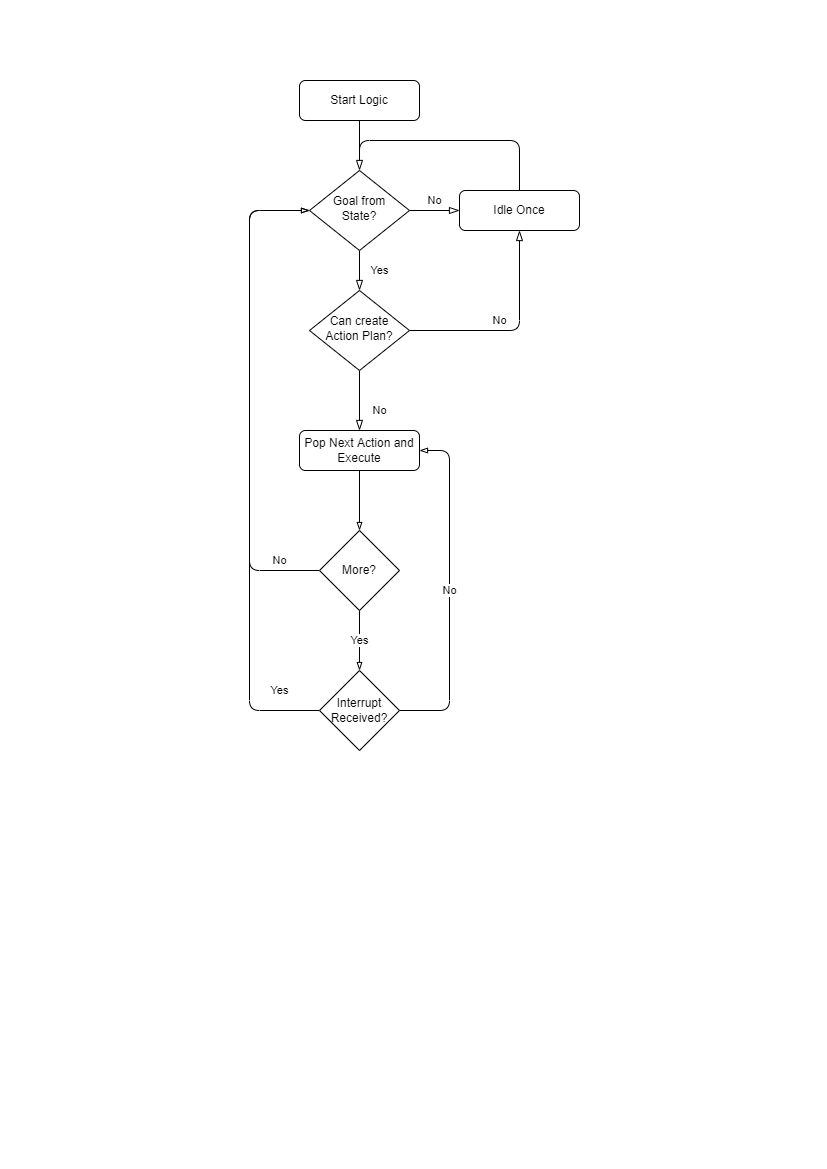

The diagram above was exported from draw.io. Its source (the exported page's mxGraphModel, read from the mxfile embedded in the PNG):
<mxGraphModel dx="1422" dy="737" grid="1" gridSize="10" guides="1" tooltips="1" connect="1" arrows="1" fold="1" page="1" pageScale="1" pageWidth="827" pageHeight="1169" math="0" shadow="0">
  <root>
    <mxCell id="WIyWlLk6GJQsqaUBKTNV-0" />
    <mxCell id="WIyWlLk6GJQsqaUBKTNV-1" parent="WIyWlLk6GJQsqaUBKTNV-0" />
    <mxCell id="WIyWlLk6GJQsqaUBKTNV-2" value="" style="html=1;jettySize=auto;orthogonalLoop=1;fontSize=11;endArrow=blockThin;endFill=0;endSize=8;strokeWidth=1;shadow=0;labelBackgroundColor=none;edgeStyle=orthogonalEdgeStyle;rounded=1;" parent="WIyWlLk6GJQsqaUBKTNV-1" source="WIyWlLk6GJQsqaUBKTNV-3" target="WIyWlLk6GJQsqaUBKTNV-6" edge="1">
      <mxGeometry relative="1" as="geometry" />
    </mxCell>
    <mxCell id="WIyWlLk6GJQsqaUBKTNV-3" value="Start Logic" style="rounded=1;whiteSpace=wrap;html=1;fontSize=12;glass=0;strokeWidth=1;shadow=0;" parent="WIyWlLk6GJQsqaUBKTNV-1" vertex="1">
      <mxGeometry x="299" y="80" width="120" height="40" as="geometry" />
    </mxCell>
    <mxCell id="WIyWlLk6GJQsqaUBKTNV-4" value="Yes" style="rounded=0;html=1;jettySize=auto;orthogonalLoop=1;fontSize=11;endArrow=blockThin;endFill=0;endSize=8;strokeWidth=1;shadow=0;labelBackgroundColor=none;edgeStyle=orthogonalEdgeStyle;" parent="WIyWlLk6GJQsqaUBKTNV-1" source="WIyWlLk6GJQsqaUBKTNV-6" target="WIyWlLk6GJQsqaUBKTNV-10" edge="1">
      <mxGeometry y="20" relative="1" as="geometry">
        <mxPoint as="offset" />
      </mxGeometry>
    </mxCell>
    <mxCell id="WIyWlLk6GJQsqaUBKTNV-5" value="No" style="edgeStyle=orthogonalEdgeStyle;rounded=0;html=1;jettySize=auto;orthogonalLoop=1;fontSize=11;endArrow=blockThin;endFill=0;endSize=8;strokeWidth=1;shadow=0;labelBackgroundColor=none;" parent="WIyWlLk6GJQsqaUBKTNV-1" source="WIyWlLk6GJQsqaUBKTNV-6" target="WIyWlLk6GJQsqaUBKTNV-7" edge="1">
      <mxGeometry y="10" relative="1" as="geometry">
        <mxPoint as="offset" />
      </mxGeometry>
    </mxCell>
    <mxCell id="WIyWlLk6GJQsqaUBKTNV-6" value="Goal from State?" style="rhombus;whiteSpace=wrap;html=1;shadow=0;fontFamily=Helvetica;fontSize=12;align=center;strokeWidth=1;spacing=6;spacingTop=-4;" parent="WIyWlLk6GJQsqaUBKTNV-1" vertex="1">
      <mxGeometry x="309" y="170" width="100" height="80" as="geometry" />
    </mxCell>
    <mxCell id="xg7ZsGQxfbnWuiV1gOcD-0" style="edgeStyle=orthogonalEdgeStyle;rounded=1;orthogonalLoop=1;jettySize=auto;html=1;exitX=0.5;exitY=0;exitDx=0;exitDy=0;endArrow=none;endFill=0;" edge="1" parent="WIyWlLk6GJQsqaUBKTNV-1" source="WIyWlLk6GJQsqaUBKTNV-7">
      <mxGeometry relative="1" as="geometry">
        <mxPoint x="359" y="160" as="targetPoint" />
        <Array as="points">
          <mxPoint x="519" y="140" />
          <mxPoint x="359" y="140" />
        </Array>
      </mxGeometry>
    </mxCell>
    <mxCell id="WIyWlLk6GJQsqaUBKTNV-7" value="Idle Once" style="rounded=1;whiteSpace=wrap;html=1;fontSize=12;glass=0;strokeWidth=1;shadow=0;" parent="WIyWlLk6GJQsqaUBKTNV-1" vertex="1">
      <mxGeometry x="459" y="190" width="120" height="40" as="geometry" />
    </mxCell>
    <mxCell id="WIyWlLk6GJQsqaUBKTNV-8" value="No" style="rounded=0;html=1;jettySize=auto;orthogonalLoop=1;fontSize=11;endArrow=blockThin;endFill=0;endSize=8;strokeWidth=1;shadow=0;labelBackgroundColor=none;edgeStyle=orthogonalEdgeStyle;" parent="WIyWlLk6GJQsqaUBKTNV-1" source="WIyWlLk6GJQsqaUBKTNV-10" target="WIyWlLk6GJQsqaUBKTNV-11" edge="1">
      <mxGeometry x="0.3333" y="20" relative="1" as="geometry">
        <mxPoint as="offset" />
      </mxGeometry>
    </mxCell>
    <mxCell id="WIyWlLk6GJQsqaUBKTNV-9" value="No" style="edgeStyle=orthogonalEdgeStyle;html=1;jettySize=auto;orthogonalLoop=1;fontSize=11;endArrow=blockThin;endFill=0;endSize=8;strokeWidth=1;shadow=0;labelBackgroundColor=none;entryX=0.5;entryY=1;entryDx=0;entryDy=0;rounded=1;" parent="WIyWlLk6GJQsqaUBKTNV-1" source="WIyWlLk6GJQsqaUBKTNV-10" target="WIyWlLk6GJQsqaUBKTNV-7" edge="1">
      <mxGeometry x="-0.1429" y="10" relative="1" as="geometry">
        <mxPoint as="offset" />
        <mxPoint x="459" y="330" as="targetPoint" />
      </mxGeometry>
    </mxCell>
    <mxCell id="WIyWlLk6GJQsqaUBKTNV-10" value="Can create Action Plan?" style="rhombus;whiteSpace=wrap;html=1;shadow=0;fontFamily=Helvetica;fontSize=12;align=center;strokeWidth=1;spacing=6;spacingTop=-4;" parent="WIyWlLk6GJQsqaUBKTNV-1" vertex="1">
      <mxGeometry x="309" y="290" width="100" height="80" as="geometry" />
    </mxCell>
    <mxCell id="xg7ZsGQxfbnWuiV1gOcD-2" style="edgeStyle=orthogonalEdgeStyle;rounded=0;orthogonalLoop=1;jettySize=auto;html=1;endArrow=blockThin;endFill=0;" edge="1" parent="WIyWlLk6GJQsqaUBKTNV-1" source="WIyWlLk6GJQsqaUBKTNV-11" target="xg7ZsGQxfbnWuiV1gOcD-1">
      <mxGeometry relative="1" as="geometry" />
    </mxCell>
    <mxCell id="WIyWlLk6GJQsqaUBKTNV-11" value="Pop Next Action and Execute" style="rounded=1;whiteSpace=wrap;html=1;fontSize=12;glass=0;strokeWidth=1;shadow=0;" parent="WIyWlLk6GJQsqaUBKTNV-1" vertex="1">
      <mxGeometry x="299" y="430" width="120" height="40" as="geometry" />
    </mxCell>
    <mxCell id="xg7ZsGQxfbnWuiV1gOcD-4" value="No" style="edgeStyle=orthogonalEdgeStyle;orthogonalLoop=1;jettySize=auto;html=1;entryX=1;entryY=0.5;entryDx=0;entryDy=0;exitX=1;exitY=0.5;exitDx=0;exitDy=0;rounded=1;endArrow=blockThin;endFill=0;" edge="1" parent="WIyWlLk6GJQsqaUBKTNV-1" source="xg7ZsGQxfbnWuiV1gOcD-6" target="WIyWlLk6GJQsqaUBKTNV-11">
      <mxGeometry relative="1" as="geometry">
        <Array as="points">
          <mxPoint x="449" y="710" />
          <mxPoint x="449" y="450" />
        </Array>
      </mxGeometry>
    </mxCell>
    <mxCell id="xg7ZsGQxfbnWuiV1gOcD-5" value="Yes" style="edgeStyle=orthogonalEdgeStyle;orthogonalLoop=1;jettySize=auto;html=1;entryX=0;entryY=0.5;entryDx=0;entryDy=0;exitX=0;exitY=0.5;exitDx=0;exitDy=0;rounded=1;endArrow=blockThin;endFill=0;" edge="1" parent="WIyWlLk6GJQsqaUBKTNV-1" source="xg7ZsGQxfbnWuiV1gOcD-6" target="WIyWlLk6GJQsqaUBKTNV-6">
      <mxGeometry x="-0.873" y="-20" relative="1" as="geometry">
        <Array as="points">
          <mxPoint x="249" y="710" />
          <mxPoint x="249" y="210" />
        </Array>
        <mxPoint as="offset" />
      </mxGeometry>
    </mxCell>
    <mxCell id="xg7ZsGQxfbnWuiV1gOcD-7" value="Yes" style="edgeStyle=orthogonalEdgeStyle;rounded=0;orthogonalLoop=1;jettySize=auto;html=1;entryX=0.5;entryY=0;entryDx=0;entryDy=0;endArrow=blockThin;endFill=0;" edge="1" parent="WIyWlLk6GJQsqaUBKTNV-1" source="xg7ZsGQxfbnWuiV1gOcD-1" target="xg7ZsGQxfbnWuiV1gOcD-6">
      <mxGeometry relative="1" as="geometry" />
    </mxCell>
    <mxCell id="xg7ZsGQxfbnWuiV1gOcD-8" value="No" style="edgeStyle=orthogonalEdgeStyle;orthogonalLoop=1;jettySize=auto;html=1;entryX=0;entryY=0.5;entryDx=0;entryDy=0;rounded=1;endArrow=blockThin;endFill=0;" edge="1" parent="WIyWlLk6GJQsqaUBKTNV-1" source="xg7ZsGQxfbnWuiV1gOcD-1" target="WIyWlLk6GJQsqaUBKTNV-6">
      <mxGeometry x="-0.8367" y="-10" relative="1" as="geometry">
        <Array as="points">
          <mxPoint x="249" y="570" />
          <mxPoint x="249" y="210" />
        </Array>
        <mxPoint as="offset" />
      </mxGeometry>
    </mxCell>
    <mxCell id="xg7ZsGQxfbnWuiV1gOcD-1" value="More?" style="rhombus;whiteSpace=wrap;html=1;" vertex="1" parent="WIyWlLk6GJQsqaUBKTNV-1">
      <mxGeometry x="319" y="530" width="80" height="80" as="geometry" />
    </mxCell>
    <mxCell id="xg7ZsGQxfbnWuiV1gOcD-6" value="Interrupt Received?" style="rhombus;whiteSpace=wrap;html=1;" vertex="1" parent="WIyWlLk6GJQsqaUBKTNV-1">
      <mxGeometry x="319" y="670" width="80" height="80" as="geometry" />
    </mxCell>
  </root>
</mxGraphModel>